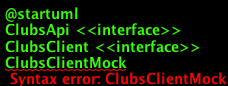

The diagram above was rendered by PlantUML. Its source (embedded in the PNG):
@startuml
ClubsApi <<interface>>
ClubsClient <<interface>>
ClubsClientMock

ClubsApi <|-- ClubsClient
ClubsApi <|-- ClubsClientMock

ClubsApi : @Get("/{id}") Club show(Long id)
@enduml